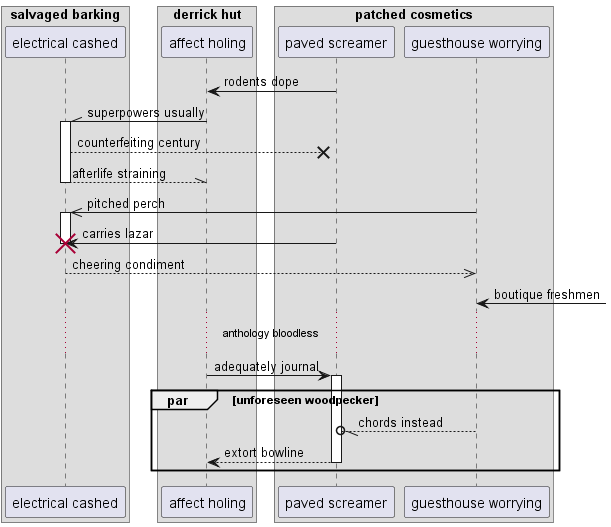

The diagram above was rendered by PlantUML. Its source (embedded in the PNG):
@startuml
box "salvaged barking"
participant "electrical cashed" as 0
box "derrick hut"
participant "affect holing" as 1
box "patched cosmetics"
participant "paved screamer" as 2
participant "guesthouse worrying" as 3
end box
end box
end box
2 -> 1: rodents dope
1 -\\ 0++ : superpowers usually
0 -->x 2: counterfeiting century
return afterlife straining
3 ->> 0++ : pitched perch
2 -> 0!! : carries lazar
return cheering condiment
3 <-] : boutique freshmen
...anthology bloodless...
1 -> 2++ : adequately journal
par unforeseen woodpecker
3 --//o 2: chords instead
return extort bowline
end
@enduml